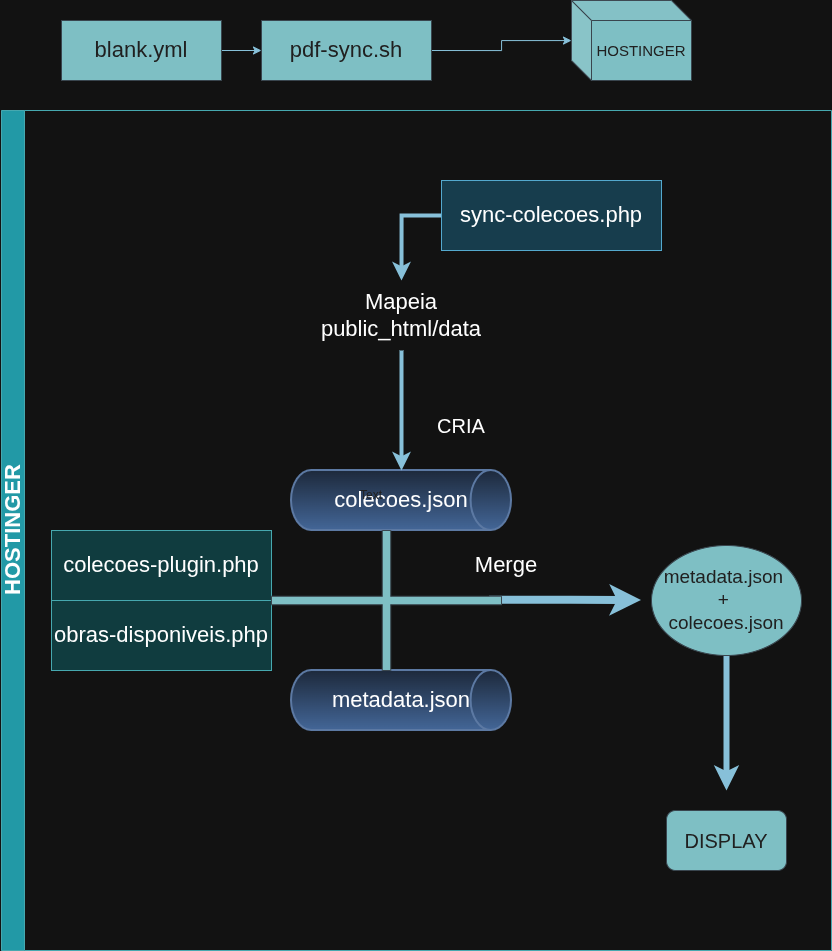

The diagram above was exported from draw.io. Its source (the exported page's mxGraphModel, read from the mxfile embedded in the PNG):
<mxGraphModel dx="887" dy="1015" grid="1" gridSize="10" guides="1" tooltips="1" connect="1" arrows="1" fold="1" page="1" pageScale="1" pageWidth="850" pageHeight="1100" math="0" shadow="0">
  <root>
    <mxCell id="0" />
    <mxCell id="1" parent="0" />
    <mxCell id="N3DUBEOFfIUyKo3Z_vuE-7" edge="1" parent="1" source="N3DUBEOFfIUyKo3Z_vuE-1" style="edgeStyle=orthogonalEdgeStyle;rounded=0;orthogonalLoop=1;jettySize=auto;html=1;entryX=0;entryY=0.5;entryDx=0;entryDy=0;fontFamily=Helvetica;fontSize=12;fontColor=default;resizable=1;labelBackgroundColor=none;strokeColor=#0B4D6A;" target="N3DUBEOFfIUyKo3Z_vuE-3">
      <mxGeometry relative="1" as="geometry" />
    </mxCell>
    <object label="blank.yml" WORKFLOW="" id="N3DUBEOFfIUyKo3Z_vuE-1">
      <mxCell parent="1" style="rounded=0;whiteSpace=wrap;html=1;movable=1;resizable=1;rotatable=1;deletable=1;editable=1;locked=0;connectable=1;fontSize=22;labelBackgroundColor=none;fillColor=#09555B;strokeColor=#BAC8D3;fontColor=#EEEEEE;" vertex="1">
        <mxGeometry height="60" width="160" x="70" y="80" as="geometry" />
      </mxCell>
    </object>
    <mxCell id="N3DUBEOFfIUyKo3Z_vuE-9" edge="1" parent="1" source="N3DUBEOFfIUyKo3Z_vuE-3" style="edgeStyle=orthogonalEdgeStyle;rounded=0;orthogonalLoop=1;jettySize=auto;html=1;exitX=1;exitY=0.5;exitDx=0;exitDy=0;fontFamily=Helvetica;fontSize=12;fontColor=default;resizable=1;labelBackgroundColor=none;strokeColor=#0B4D6A;" target="N3DUBEOFfIUyKo3Z_vuE-8">
      <mxGeometry relative="1" as="geometry" />
    </mxCell>
    <mxCell id="N3DUBEOFfIUyKo3Z_vuE-3" parent="1" style="rounded=0;whiteSpace=wrap;html=1;align=center;verticalAlign=middle;fontFamily=Helvetica;fontSize=22;resizable=1;labelBackgroundColor=none;fillColor=#09555B;strokeColor=#BAC8D3;fontColor=#EEEEEE;" value="pdf-sync.sh" vertex="1">
      <mxGeometry height="60" width="170" x="270" y="80" as="geometry" />
    </mxCell>
    <mxCell id="N3DUBEOFfIUyKo3Z_vuE-8" parent="1" style="shape=cube;whiteSpace=wrap;html=1;boundedLbl=1;backgroundOutline=1;darkOpacity=0.05;darkOpacity2=0.1;rounded=0;align=center;verticalAlign=middle;fontFamily=Helvetica;fontSize=15;resizable=1;labelBackgroundColor=none;fillColor=#09555B;strokeColor=#BAC8D3;fontColor=#EEEEEE;" value="HOSTINGER" vertex="1">
      <mxGeometry height="80" width="120" x="580" y="60" as="geometry" />
    </mxCell>
    <mxCell id="N3DUBEOFfIUyKo3Z_vuE-12" parent="1" style="swimlane;horizontal=0;whiteSpace=wrap;html=1;rounded=0;align=center;verticalAlign=middle;fontFamily=Helvetica;fontSize=22;resizable=1;labelPosition=center;verticalLabelPosition=middle;labelBackgroundColor=none;fillColor=light-dark(#B0E3E6,#2299A6);strokeColor=#0e8088;" value="&lt;div style=&quot;&quot;&gt;&lt;span style=&quot;background-color: transparent; color: light-dark(rgb(0, 0, 0), rgb(255, 255, 255));&quot;&gt;HOSTINGER&lt;/span&gt;&lt;/div&gt;" vertex="1">
      <mxGeometry height="840" width="830" x="10" y="170" as="geometry" />
    </mxCell>
    <mxCell id="N3DUBEOFfIUyKo3Z_vuE-42" edge="1" parent="N3DUBEOFfIUyKo3Z_vuE-12" source="N3DUBEOFfIUyKo3Z_vuE-14" style="edgeStyle=orthogonalEdgeStyle;rounded=0;orthogonalLoop=1;jettySize=auto;html=1;exitX=0;exitY=0.5;exitDx=0;exitDy=0;entryX=0.5;entryY=0;entryDx=0;entryDy=0;strokeColor=#0B4D6A;strokeWidth=4;" target="N3DUBEOFfIUyKo3Z_vuE-23">
      <mxGeometry relative="1" as="geometry" />
    </mxCell>
    <mxCell id="N3DUBEOFfIUyKo3Z_vuE-14" parent="N3DUBEOFfIUyKo3Z_vuE-12" style="rounded=0;whiteSpace=wrap;html=1;strokeColor=#10739e;fillColor=#b1ddf0;fontSize=22;" value="sync-colecoes.php" vertex="1">
      <mxGeometry height="70" width="220" x="440" y="70" as="geometry" />
    </mxCell>
    <mxCell id="N3DUBEOFfIUyKo3Z_vuE-16" parent="N3DUBEOFfIUyKo3Z_vuE-12" style="text;html=1;whiteSpace=wrap;align=center;verticalAlign=middle;rounded=0;fillColor=none;fontSize=20;" value="CRIA" vertex="1">
      <mxGeometry height="30" width="80" x="420" y="300" as="geometry" />
    </mxCell>
    <mxCell id="N3DUBEOFfIUyKo3Z_vuE-19" parent="N3DUBEOFfIUyKo3Z_vuE-12" style="strokeWidth=2;html=1;shape=mxgraph.flowchart.direct_data;whiteSpace=wrap;strokeColor=#6c8ebf;fillColor=#dae8fc;fontSize=22;gradientColor=#7ea6e0;" value="colecoes.json" vertex="1">
      <mxGeometry height="60" width="220" x="290" y="360" as="geometry" />
    </mxCell>
    <mxCell id="N3DUBEOFfIUyKo3Z_vuE-23" parent="N3DUBEOFfIUyKo3Z_vuE-12" style="text;html=1;whiteSpace=wrap;fillColor=none;align=center;verticalAlign=middle;rounded=0;fontSize=22;" value="Mapeia public_html/data" vertex="1">
      <mxGeometry height="70" width="200" x="300" y="170" as="geometry" />
    </mxCell>
    <mxCell id="N3DUBEOFfIUyKo3Z_vuE-27" edge="1" parent="N3DUBEOFfIUyKo3Z_vuE-12" source="N3DUBEOFfIUyKo3Z_vuE-23" style="edgeStyle=orthogonalEdgeStyle;rounded=0;orthogonalLoop=1;jettySize=auto;html=1;exitX=0.5;exitY=1;exitDx=0;exitDy=0;entryX=0.5;entryY=0;entryDx=0;entryDy=0;entryPerimeter=0;strokeColor=#0B4D6A;strokeWidth=4;" target="N3DUBEOFfIUyKo3Z_vuE-19">
      <mxGeometry relative="1" as="geometry" />
    </mxCell>
    <mxCell id="N3DUBEOFfIUyKo3Z_vuE-38" parent="N3DUBEOFfIUyKo3Z_vuE-12" style="rounded=0;whiteSpace=wrap;html=1;strokeColor=#0e8088;fillColor=#b0e3e6;fontSize=22;" value="colecoes-plugin.php" vertex="1">
      <mxGeometry height="70" width="220" x="50" y="420" as="geometry" />
    </mxCell>
    <mxCell id="N3DUBEOFfIUyKo3Z_vuE-39" parent="N3DUBEOFfIUyKo3Z_vuE-12" style="strokeWidth=2;html=1;shape=mxgraph.flowchart.direct_data;whiteSpace=wrap;strokeColor=#6c8ebf;fillColor=#dae8fc;fontSize=22;gradientColor=#7ea6e0;" value="metadata.json" vertex="1">
      <mxGeometry height="60" width="220" x="290" y="560" as="geometry" />
    </mxCell>
    <mxCell id="N3DUBEOFfIUyKo3Z_vuE-40" parent="N3DUBEOFfIUyKo3Z_vuE-12" style="rounded=0;whiteSpace=wrap;html=1;strokeColor=#0e8088;fillColor=#b0e3e6;fontSize=22;" value="obras-disponiveis.php" vertex="1">
      <mxGeometry height="70" width="220" x="50" y="490" as="geometry" />
    </mxCell>
    <mxCell id="N3DUBEOFfIUyKo3Z_vuE-64" edge="1" parent="N3DUBEOFfIUyKo3Z_vuE-12" source="N3DUBEOFfIUyKo3Z_vuE-59" style="edgeStyle=orthogonalEdgeStyle;rounded=0;orthogonalLoop=1;jettySize=auto;html=1;strokeColor=#0B4D6A;strokeWidth=8;exitX=0.498;exitY=0.05;exitDx=0;exitDy=0;exitPerimeter=0;">
      <mxGeometry relative="1" as="geometry">
        <mxPoint x="530" y="490" as="sourcePoint" />
        <mxPoint x="640" y="490" as="targetPoint" />
      </mxGeometry>
    </mxCell>
    <mxCell id="N3DUBEOFfIUyKo3Z_vuE-59" parent="N3DUBEOFfIUyKo3Z_vuE-12" style="shape=cross;whiteSpace=wrap;html=1;strokeColor=#BAC8D3;fontColor=#EEEEEE;fillColor=#09555B;direction=south;size=0.06071428571428754;" value="" vertex="1">
      <mxGeometry height="140" width="230" x="270" y="420" as="geometry" />
    </mxCell>
    <mxCell id="N3DUBEOFfIUyKo3Z_vuE-66" parent="N3DUBEOFfIUyKo3Z_vuE-12" style="text;html=1;whiteSpace=wrap;fillColor=none;align=center;verticalAlign=middle;rounded=0;fontSize=22;" value="Merge" vertex="1">
      <mxGeometry height="50" width="110" x="450" y="430" as="geometry" />
    </mxCell>
    <mxCell id="N3DUBEOFfIUyKo3Z_vuE-68" edge="1" parent="N3DUBEOFfIUyKo3Z_vuE-12" source="N3DUBEOFfIUyKo3Z_vuE-67" style="edgeStyle=orthogonalEdgeStyle;rounded=0;orthogonalLoop=1;jettySize=auto;html=1;strokeColor=#0B4D6A;strokeWidth=6;">
      <mxGeometry relative="1" as="geometry">
        <mxPoint x="725.0000000000002" y="679.9999999999998" as="targetPoint" />
      </mxGeometry>
    </mxCell>
    <mxCell id="N3DUBEOFfIUyKo3Z_vuE-67" parent="N3DUBEOFfIUyKo3Z_vuE-12" style="ellipse;whiteSpace=wrap;html=1;strokeColor=#BAC8D3;fontColor=#EEEEEE;fillColor=#09555B;fontSize=19;" value="metadata.json&amp;nbsp;&lt;div&gt;+&amp;nbsp;&lt;/div&gt;&lt;div&gt;colecoes.json&lt;/div&gt;" vertex="1">
      <mxGeometry height="110" width="150" x="650" y="435" as="geometry" />
    </mxCell>
    <mxCell id="N3DUBEOFfIUyKo3Z_vuE-69" parent="N3DUBEOFfIUyKo3Z_vuE-12" style="rounded=1;whiteSpace=wrap;html=1;strokeColor=#BAC8D3;fontColor=#EEEEEE;fillColor=#09555B;fontSize=20;" value="DISPLAY" vertex="1">
      <mxGeometry height="60" width="120" x="665" y="700" as="geometry" />
    </mxCell>
    <mxCell id="N3DUBEOFfIUyKo3Z_vuE-65" parent="1" style="text;html=1;whiteSpace=wrap;strokeColor=none;fillColor=none;align=center;verticalAlign=middle;rounded=0;fontColor=#EEEEEE;" value="Text" vertex="1">
      <mxGeometry height="30" width="60" x="350" y="540" as="geometry" />
    </mxCell>
  </root>
</mxGraphModel>